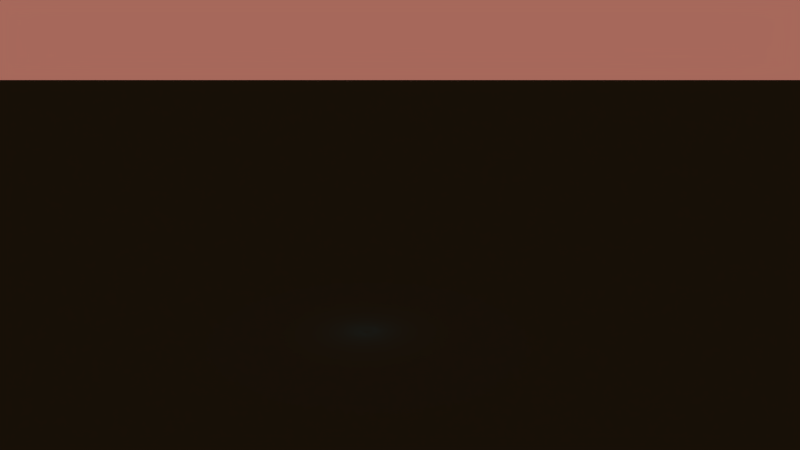 # Source: metaman.blend  (saved by Blender 2.54.0; exported with 4.5.12 LTS)
import bpy
from mathutils import Matrix  # noqa: F401  (used for matrix-valued properties, if any)

bpy.ops.wm.read_factory_settings(use_empty=True)
scene = bpy.context.scene
scene.name = 'Scene'

# ---- collections
col_collection_1 = bpy.data.collections.new('Collection 1'); scene.collection.children.link(col_collection_1)

# ---- materials (node trees are filled in below, after node groups)
mat_ground = bpy.data.materials.new('ground')
mat_ground.alpha_threshold = 0.0
mat_ground.use_transparent_shadow = False
mat_ground.diffuse_color = (0.01739, 0.01739, 0.01739, 1.0)
mat_ground.roughness = 0.5
mat_ground.specular_intensity = 0.0
mat_ground.line_color = (0.0, 0.0, 0.0, 0.3922)
mat_material_001 = bpy.data.materials.new('Material.001')
mat_material_001.alpha_threshold = 0.0
mat_material_001.use_transparent_shadow = False
mat_material_001.diffuse_color = (1.0, 1.0, 1.0, 1.0)
mat_material_001.roughness = 0.5
mat_material_001.line_color = (0.0, 0.0, 0.0, 1.0)

# ---- material node trees

# ---- world
world_world = bpy.data.worlds.new('World'); scene.world = world_world
world_world.color = (0.3844, 0.1397, 0.1053)
world_world.use_sun_shadow = False
world_world.sun_shadow_jitter_overblur = 0.0
world_world.cycles.sampling_method = 'MANUAL'
world_world.cycles.sample_map_resolution = 256

# ---- cameras
cam_camera = bpy.data.cameras.new('Camera')
cam_camera.clip_end = 100.0
cam_camera.lens = 35.0
cam_camera.ortho_scale = 7.314
cam_camera.dof.focus_distance = 0.0
cam_camera.dof.aperture_fstop = 128.0

# ---- lights
light_lamp_001 = bpy.data.lights.new('Lamp.001', 'POINT')
light_lamp_001.color = (0.07039, 0.8722, 1.0)
light_lamp_001.transmission_factor = 0.0
light_lamp_001.energy = 25.0
light_lamp_001.shadow_buffer_clip_start = 0.5
light_lamp_001.shadow_soft_size = 1.0
light_lamp_001.shadow_maximum_resolution = 0.006
light_lamp_001.use_absolute_resolution = True
light_lamp_001.cycles.use_multiple_importance_sampling = False
light_lamp = bpy.data.lights.new('Lamp', 'SPOT')
light_lamp.color = (0.2656, 0.9618, 1.0)
light_lamp.transmission_factor = 0.0
light_lamp.energy = 100.0
light_lamp.shadow_buffer_clip_start = 0.5
light_lamp.shadow_soft_size = 1.0
light_lamp.shadow_maximum_resolution = 0.006
light_lamp.use_absolute_resolution = True
light_lamp.cycles.use_multiple_importance_sampling = False
light_spot = bpy.data.lights.new('Spot', 'SUN')
light_spot.color = (0.7905, 1.0, 0.1428)
light_spot.transmission_factor = 0.0
light_spot.cutoff_distance = 30.0
light_spot.angle = 1.571
light_spot.energy = 0.5
light_spot.shadow_buffer_clip_start = 1.001
light_spot.shadow_soft_size = 1.0
light_spot.shadow_cascade_max_distance = 1000.0
light_spot.cycles.use_multiple_importance_sampling = False

# ---- meshes
me_mesh = bpy.data.meshes.new('Mesh')
me_mesh.from_pydata([(1.0, 1.0, 0.0), (1.0, -1.0, 0.0), (-1.0, -1.0, 0.0), (-1.0, 1.0, 0.0)], [], [(0, 3, 2, 1)])
me_mesh.materials.append(mat_ground)
me_mesh.use_remesh_preserve_volume = False
me_mesh.use_remesh_preserve_attributes = False
me_mesh.use_mirror_vertex_groups = False
me_mesh.update()

# ---- objects
ob_mball_043 = bpy.data.objects.new('Mball.043', None)
ob_mball_042 = bpy.data.objects.new('Mball.042', None)
ob_mball_041 = bpy.data.objects.new('Mball.041', None)
ob_mball_040 = bpy.data.objects.new('Mball.040', None)
ob_mball_039 = bpy.data.objects.new('Mball.039', None)
ob_mball_038 = bpy.data.objects.new('Mball.038', None)
ob_mball_037 = bpy.data.objects.new('Mball.037', None)
ob_mball_036 = bpy.data.objects.new('Mball.036', None)
ob_mball_035 = bpy.data.objects.new('Mball.035', None)
ob_mesh = bpy.data.objects.new('Mesh', me_mesh)
ob_lamp_001 = bpy.data.objects.new('Lamp.001', light_lamp_001)
ob_target = bpy.data.objects.new('target', None)
ob_lamp = bpy.data.objects.new('Lamp', light_lamp)
ob_camera = bpy.data.objects.new('Camera', cam_camera)
ob_key = bpy.data.objects.new('key', light_spot)
ob_mball_034 = bpy.data.objects.new('Mball.034', None)
ob_mball_033 = bpy.data.objects.new('Mball.033', None)
ob_mball_032 = bpy.data.objects.new('Mball.032', None)
ob_mball_028 = bpy.data.objects.new('Mball.028', None)
ob_mball_027 = bpy.data.objects.new('Mball.027', None)
ob_mball_026 = bpy.data.objects.new('Mball.026', None)
ob_mball_025 = bpy.data.objects.new('Mball.025', None)
ob_mball_024 = bpy.data.objects.new('Mball.024', None)
ob_mball_023 = bpy.data.objects.new('Mball.023', None)
ob_mball_031 = bpy.data.objects.new('Mball.031', None)
ob_mball_030 = bpy.data.objects.new('Mball.030', None)
ob_mball_029 = bpy.data.objects.new('Mball.029', None)
ob_mball_022 = bpy.data.objects.new('Mball.022', None)
ob_mball_021 = bpy.data.objects.new('Mball.021', None)
ob_mball_020 = bpy.data.objects.new('Mball.020', None)
ob_mball_019 = bpy.data.objects.new('Mball.019', None)
ob_mball_018 = bpy.data.objects.new('Mball.018', None)
ob_mball_017 = bpy.data.objects.new('Mball.017', None)
ob_mball_016 = bpy.data.objects.new('Mball.016', None)
ob_mball_015 = bpy.data.objects.new('Mball.015', None)
ob_mball_014 = bpy.data.objects.new('Mball.014', None)
ob_mball_013 = bpy.data.objects.new('Mball.013', None)
ob_mball_012 = bpy.data.objects.new('Mball.012', None)
ob_mball_011 = bpy.data.objects.new('Mball.011', None)
ob_mball_010 = bpy.data.objects.new('Mball.010', None)
ob_mball_009 = bpy.data.objects.new('Mball.009', None)
ob_mball_008 = bpy.data.objects.new('Mball.008', None)
ob_mball_007 = bpy.data.objects.new('Mball.007', None)
ob_mball_006 = bpy.data.objects.new('Mball.006', None)
ob_mball_005 = bpy.data.objects.new('Mball.005', None)
ob_mball_004 = bpy.data.objects.new('Mball.004', None)
ob_mball_003 = bpy.data.objects.new('Mball.003', None)
ob_mball_002 = bpy.data.objects.new('Mball.002', None)
ob_mball_001 = bpy.data.objects.new('Mball.001', None)
ob_mball = bpy.data.objects.new('Mball', None)

# ---- transforms, parenting, visibility, modifiers, constraints
ob_mball_043.location = (-0.07551, 0.4788, -0.2607)
ob_mball_043.scale = (0.5725, 0.5725, 0.08139)
ob_mball_043.empty_display_type = 'ARROWS'
ob_mball_043.empty_image_offset = (0.0, 0.0)
ob_mball_043.lineart.crease_threshold = 0.0
ob_mball_042.location = (0.698, 4.765, -0.3497)
ob_mball_042.scale = (0.2878, 0.2878, 0.04066)
ob_mball_042.empty_display_type = 'ARROWS'
ob_mball_042.empty_image_offset = (0.0, 0.0)
ob_mball_042.lineart.crease_threshold = 0.0
ob_mball_041.location = (-1.357, 0.3306, -0.3497)
ob_mball_041.scale = (0.458, 0.458, 0.0647)
ob_mball_041.empty_display_type = 'ARROWS'
ob_mball_041.empty_image_offset = (0.0, 0.0)
ob_mball_041.lineart.crease_threshold = 0.0
ob_mball_040.location = (2.075, 1.294, -0.3497)
ob_mball_040.scale = (0.458, 0.458, 0.0647)
ob_mball_040.empty_display_type = 'ARROWS'
ob_mball_040.empty_image_offset = (0.0, 0.0)
ob_mball_040.lineart.crease_threshold = 0.0
ob_mball_039.location = (0.4148, 3.083, -0.3497)
ob_mball_039.scale = (1.225, 1.225, 0.1731)
ob_mball_039.empty_display_type = 'ARROWS'
ob_mball_039.empty_image_offset = (0.0, 0.0)
ob_mball_039.lineart.crease_threshold = 0.0
ob_mball_038.location = (0.4148, -1.596, -0.3497)
ob_mball_038.scale = (0.6727, 0.6727, 0.09503)
ob_mball_038.empty_display_type = 'ARROWS'
ob_mball_038.empty_image_offset = (0.0, 0.0)
ob_mball_038.lineart.crease_threshold = 0.0
ob_mball_037.location = (1.185, -0.1927, -0.3497)
ob_mball_037.scale = (0.6727, 0.6727, 0.09503)
ob_mball_037.empty_display_type = 'ARROWS'
ob_mball_037.empty_image_offset = (0.0, 0.0)
ob_mball_037.lineart.crease_threshold = 0.0
ob_mball_036.location = (1.255, -3.835, -0.3497)
ob_mball_036.scale = (0.6727, 0.6727, 0.09503)
ob_mball_036.empty_display_type = 'ARROWS'
ob_mball_036.empty_image_offset = (0.0, 0.0)
ob_mball_036.lineart.crease_threshold = 0.0
ob_mball_035.location = (-0.07551, -4.956, -0.3497)
ob_mball_035.scale = (1.0, 1.0, 0.1413)
ob_mball_035.empty_display_type = 'ARROWS'
ob_mball_035.empty_image_offset = (0.0, 0.0)
ob_mball_035.lineart.crease_threshold = 0.0
ob_mesh.location = (-5.33, 1.394, -0.3497)
ob_mesh.scale = (90.55, 90.55, 90.55)
ob_mesh.empty_display_type = 'ARROWS'
ob_mesh.lineart.crease_threshold = 0.0
ob_lamp_001.location = (-2.301, 0.004505, -0.3497)
ob_lamp_001.empty_display_type = 'ARROWS'
ob_lamp_001.lineart.crease_threshold = 0.0
ob_target.location = (-0.07551, 0.3722, 2.816)
ob_target.scale = (2.847, 2.847, 2.847)
ob_target.empty_display_type = 'ARROWS'
ob_target.empty_image_offset = (0.0, 0.0)
ob_target.lineart.crease_threshold = 0.0
ob_lamp.location = (13.67, 5.248, 0.4849)
ob_lamp.empty_display_type = 'ARROWS'
ob_lamp.lineart.crease_threshold = 0.0
_c = ob_lamp.constraints.new('TRACK_TO'); _c.name = 'AutoTrack'
_c.target = ob_target
ob_camera.location = (14.79, -2.817, 6.768)
ob_camera.lock_rotations_4d = False
ob_camera.empty_display_type = 'ARROWS'
ob_camera.color = (0.0, 0.0, 0.0, 0.0)
ob_camera.display_type = 'WIRE'
ob_camera.lineart.crease_threshold = 0.0
_c = ob_camera.constraints.new('TRACK_TO'); _c.name = 'AutoTrack'
_c.target = ob_target
ob_key.location = (0.9835, 0.2332, 12.59)
ob_key.lock_rotations_4d = False
ob_key.empty_display_type = 'ARROWS'
ob_key.color = (0.0, 0.0, 0.0, 0.0)
ob_key.lineart.crease_threshold = 0.0
_c = ob_key.constraints.new('TRACK_TO'); _c.name = 'AutoTrack'
_c.target = ob_target
ob_mball_034.location = (0.7333, 0.8682, 3.799)
ob_mball_034.scale = (0.8582, 0.252, 0.1472)
ob_mball_034.empty_display_type = 'ARROWS'
ob_mball_034.empty_image_offset = (0.0, 0.0)
ob_mball_034.lineart.crease_threshold = 0.0
ob_mball_033.location = (0.6973, 1.281, 0.0)
ob_mball_033.rotation_euler = (0.0, -0.0, 0.4173)
ob_mball_033.scale = (0.4149, 0.2059, 0.2059)
ob_mball_033.empty_display_type = 'ARROWS'
ob_mball_033.empty_image_offset = (0.0, 0.0)
ob_mball_033.lineart.crease_threshold = 0.0
ob_mball_032.location = (0.3343, -1.841, 0.0)
ob_mball_032.rotation_euler = (0.0, -0.0, -0.3542)
ob_mball_032.scale = (0.4149, 0.2059, 0.2059)
ob_mball_032.empty_display_type = 'ARROWS'
ob_mball_032.empty_image_offset = (0.0, 0.0)
ob_mball_032.lineart.crease_threshold = 0.0
ob_mball_028.location = (0.6864, 4.327, 3.424)
ob_mball_028.rotation_euler = (-1.118, -0.2526, 0.8887)
ob_mball_028.scale = (0.1451, 0.1113, 0.1113)
ob_mball_028.empty_display_type = 'ARROWS'
ob_mball_028.empty_image_offset = (0.0, 0.0)
ob_mball_028.lineart.crease_threshold = 0.0
ob_mball_027.location = (0.5221, 3.936, 3.259)
ob_mball_027.rotation_euler = (-1.408, -0.4902, 1.649)
ob_mball_027.scale = (0.1451, 0.1113, 0.1113)
ob_mball_027.empty_display_type = 'ARROWS'
ob_mball_027.empty_image_offset = (0.0, 0.0)
ob_mball_027.lineart.crease_threshold = 0.0
ob_mball_026.location = (0.3294, 4.071, 3.01)
ob_mball_026.rotation_euler = (-1.144, -0.2359, 1.722)
ob_mball_026.scale = (0.1451, 0.1113, 0.1113)
ob_mball_026.empty_display_type = 'ARROWS'
ob_mball_026.empty_image_offset = (0.0, 0.0)
ob_mball_026.lineart.crease_threshold = 0.0
ob_mball_025.location = (0.4437, 4.512, 3.026)
ob_mball_025.rotation_euler = (-1.096, 0.1002, 1.055)
ob_mball_025.scale = (0.1451, 0.1113, 0.1113)
ob_mball_025.empty_display_type = 'ARROWS'
ob_mball_025.empty_image_offset = (0.0, 0.0)
ob_mball_025.lineart.crease_threshold = 0.0
ob_mball_024.location = (0.1734, 4.479, 2.592)
ob_mball_024.rotation_euler = (-1.03, 0.3883, 1.211)
ob_mball_024.scale = (0.1302, 0.09982, 0.09982)
ob_mball_024.empty_display_type = 'ARROWS'
ob_mball_024.empty_image_offset = (0.0, 0.0)
ob_mball_024.lineart.crease_threshold = 0.0
ob_mball_023.location = (0.1331, 4.083, 2.684)
ob_mball_023.rotation_euler = (-0.9176, -0.04354, 1.83)
ob_mball_023.scale = (0.1302, 0.09982, 0.09982)
ob_mball_023.empty_display_type = 'ARROWS'
ob_mball_023.empty_image_offset = (0.0, 0.0)
ob_mball_023.lineart.crease_threshold = 0.0
ob_mball_031.location = (-0.01193, 3.515, 2.749)
ob_mball_031.rotation_euler = (-1.009, 0.2136, 1.013)
ob_mball_031.scale = (0.2057, 0.286, 0.129)
ob_mball_031.empty_display_type = 'ARROWS'
ob_mball_031.empty_image_offset = (0.0, 0.0)
ob_mball_031.lineart.crease_threshold = 0.0
ob_mball_030.location = (-0.08028, 4.13, 2.294)
ob_mball_030.rotation_euler = (-0.9176, -0.04354, 1.83)
ob_mball_030.scale = (0.1072, 0.08222, 0.08222)
ob_mball_030.empty_display_type = 'ARROWS'
ob_mball_030.empty_image_offset = (0.0, 0.0)
ob_mball_030.lineart.crease_threshold = 0.0
ob_mball_029.location = (-0.04712, 4.457, 2.219)
ob_mball_029.rotation_euler = (-1.03, 0.3883, 1.211)
ob_mball_029.scale = (0.1072, 0.08222, 0.08222)
ob_mball_029.empty_display_type = 'ARROWS'
ob_mball_029.empty_image_offset = (0.0, 0.0)
ob_mball_029.lineart.crease_threshold = 0.0
ob_mball_022.location = (0.9641, 3.375, 3.318)
ob_mball_022.rotation_euler = (0.2927, 0.2964, 0.1603)
ob_mball_022.scale = (0.1451, 0.1113, 0.1113)
ob_mball_022.empty_display_type = 'ARROWS'
ob_mball_022.empty_image_offset = (0.0, 0.0)
ob_mball_022.lineart.crease_threshold = 0.0
ob_mball_021.location = (0.5099, 3.34, 3.324)
ob_mball_021.rotation_euler = (0.3065, -0.4162, -0.05473)
ob_mball_021.scale = (0.2113, 0.162, 0.162)
ob_mball_021.empty_display_type = 'ARROWS'
ob_mball_021.empty_image_offset = (0.0, 0.0)
ob_mball_021.lineart.crease_threshold = 0.0
ob_mball_020.location = (0.8171, -1.8, 3.39)
ob_mball_020.rotation_euler = (-0.5849, 0.4571, -0.3534)
ob_mball_020.scale = (0.2113, 0.162, 0.162)
ob_mball_020.empty_display_type = 'ARROWS'
ob_mball_020.empty_image_offset = (0.0, 0.0)
ob_mball_020.lineart.crease_threshold = 0.0
ob_mball_019.location = (1.057, -2.005, 3.062)
ob_mball_019.rotation_euler = (-1.099, 0.9811, -1.09)
ob_mball_019.scale = (0.1451, 0.1113, 0.1113)
ob_mball_019.empty_display_type = 'ARROWS'
ob_mball_019.empty_image_offset = (0.0, 0.0)
ob_mball_019.lineart.crease_threshold = 0.0
ob_mball_018.location = (-0.08353, -2.878, 3.328)
ob_mball_018.rotation_euler = (0.451, 0.3995, -1.105)
ob_mball_018.scale = (0.1099, 0.08423, 0.08423)
ob_mball_018.empty_display_type = 'ARROWS'
ob_mball_018.empty_image_offset = (0.0, 0.0)
ob_mball_018.lineart.crease_threshold = 0.0
ob_mball_017.location = (0.07982, -3.058, 3.084)
ob_mball_017.rotation_euler = (0.8573, 1.011, -0.5161)
ob_mball_017.scale = (0.1099, 0.08423, 0.08423)
ob_mball_017.empty_display_type = 'ARROWS'
ob_mball_017.empty_image_offset = (0.0, 0.0)
ob_mball_017.lineart.crease_threshold = 0.0
ob_mball_016.location = (0.4159, -3.07, 3.223)
ob_mball_016.rotation_euler = (0.2169, 0.9256, -0.8722)
ob_mball_016.scale = (0.1261, 0.0967, 0.0967)
ob_mball_016.empty_display_type = 'ARROWS'
ob_mball_016.empty_image_offset = (0.0, 0.0)
ob_mball_016.lineart.crease_threshold = 0.0
ob_mball_015.location = (0.2306, -2.811, 3.458)
ob_mball_015.rotation_euler = (0.1322, 0.1924, -1.021)
ob_mball_015.scale = (0.1261, 0.0967, 0.0967)
ob_mball_015.empty_display_type = 'ARROWS'
ob_mball_015.empty_image_offset = (0.0, 0.0)
ob_mball_015.lineart.crease_threshold = 0.0
ob_mball_014.location = (0.5599, -2.67, 3.526)
ob_mball_014.rotation_euler = (0.1216, -0.1617, -1.126)
ob_mball_014.scale = (0.1451, 0.1113, 0.1113)
ob_mball_014.empty_display_type = 'ARROWS'
ob_mball_014.empty_image_offset = (0.0, 0.0)
ob_mball_014.lineart.crease_threshold = 0.0
ob_mball_013.location = (0.7695, -3.054, 3.399)
ob_mball_013.rotation_euler = (0.1432, 0.5753, -1.028)
ob_mball_013.scale = (0.1451, 0.1113, 0.1113)
ob_mball_013.empty_display_type = 'ARROWS'
ob_mball_013.empty_image_offset = (0.0, 0.0)
ob_mball_013.lineart.crease_threshold = 0.0
ob_mball_012.location = (1.168, -2.879, 3.668)
ob_mball_012.rotation_euler = (0.07962, 0.1054, -0.84)
ob_mball_012.scale = (0.1451, 0.1113, 0.1113)
ob_mball_012.empty_display_type = 'ARROWS'
ob_mball_012.empty_image_offset = (0.0, 0.0)
ob_mball_012.lineart.crease_threshold = 0.0
ob_mball_011.location = (0.8772, -2.539, 3.582)
ob_mball_011.rotation_euler = (0.09839, -0.6348, -0.9069)
ob_mball_011.scale = (0.1451, 0.1113, 0.1113)
ob_mball_011.empty_display_type = 'ARROWS'
ob_mball_011.empty_image_offset = (0.0, 0.0)
ob_mball_011.lineart.crease_threshold = 0.0
ob_mball_010.location = (0.1839, -2.215, 3.523)
ob_mball_010.rotation_euler = (0.1225, 0.2, -1.082)
ob_mball_010.scale = (0.2166, 0.3012, 0.1358)
ob_mball_010.empty_display_type = 'ARROWS'
ob_mball_010.empty_image_offset = (0.0, 0.0)
ob_mball_010.lineart.crease_threshold = 0.0
ob_mball_009.location = (-0.4925, 2.92, 3.039)
ob_mball_009.rotation_euler = (-0.05354, 0.3094, 0.7809)
ob_mball_009.scale = (0.2828, 0.3031, 0.2565)
ob_mball_009.empty_display_type = 'ARROWS'
ob_mball_009.empty_image_offset = (0.0, 0.0)
ob_mball_009.lineart.crease_threshold = 0.0
ob_mball_008.location = (-0.3253, 1.865, 3.065)
ob_mball_008.rotation_euler = (0.1317, -0.1404, 1.985)
ob_mball_008.scale = (0.3833, 0.3862, 0.2758)
ob_mball_008.empty_display_type = 'ARROWS'
ob_mball_008.empty_image_offset = (0.0, 0.0)
ob_mball_008.lineart.crease_threshold = 0.0
ob_mball_007.location = (-0.3379, -1.553, 3.665)
ob_mball_007.rotation_euler = (0.5614, -0.2405, 1.963)
ob_mball_007.scale = (0.3871, 0.2528, 0.2528)
ob_mball_007.empty_display_type = 'ARROWS'
ob_mball_007.empty_image_offset = (0.0, 0.0)
ob_mball_007.lineart.crease_threshold = 0.0
ob_mball_006.location = (-0.1504, -0.5378, 3.67)
ob_mball_006.rotation_euler = (0.7157, 0.2482, 1.016)
ob_mball_006.scale = (0.3871, 0.2766, 0.2766)
ob_mball_006.empty_display_type = 'ARROWS'
ob_mball_006.empty_image_offset = (0.0, 0.0)
ob_mball_006.lineart.crease_threshold = 0.0
ob_mball_005.location = (0.2728, 0.8178, 1.678)
ob_mball_005.rotation_euler = (-0.05621, 0.2808, 0.2868)
ob_mball_005.scale = (0.3871, 0.3871, 0.3871)
ob_mball_005.empty_display_type = 'ARROWS'
ob_mball_005.empty_image_offset = (0.0, 0.0)
ob_mball_005.lineart.crease_threshold = 0.0
ob_mball_004.location = (0.6085, 1.018, 0.783)
ob_mball_004.rotation_euler = (-0.2263, 2.045, -0.215)
ob_mball_004.scale = (0.3871, 0.3871, 0.3871)
ob_mball_004.empty_display_type = 'ARROWS'
ob_mball_004.empty_image_offset = (0.0, 0.0)
ob_mball_004.lineart.crease_threshold = 0.0
ob_mball_003.location = (0.09242, -1.359, 0.712)
ob_mball_003.rotation_euler = (1.04, 2.403, 0.8562)
ob_mball_003.scale = (0.3871, 0.3871, 0.3871)
ob_mball_003.empty_display_type = 'ARROWS'
ob_mball_003.empty_image_offset = (0.0, 0.0)
ob_mball_003.lineart.crease_threshold = 0.0
ob_mball_002.location = (0.1045, -0.5762, 1.657)
ob_mball_002.rotation_euler = (-1.192, 0.8145, -1.067)
ob_mball_002.scale = (0.3871, 0.3871, 0.3871)
ob_mball_002.empty_display_type = 'ARROWS'
ob_mball_002.empty_image_offset = (0.0, 0.0)
ob_mball_002.lineart.crease_threshold = 0.0
ob_mball_001.location = (0.1741, 0.8849, 3.937)
ob_mball_001.rotation_euler = (-0.2845, 0.03163, -0.02318)
ob_mball_001.scale = (0.5571, 0.5571, 0.5571)
ob_mball_001.empty_display_type = 'ARROWS'
ob_mball_001.empty_image_offset = (0.0, 0.0)
ob_mball_001.lineart.crease_threshold = 0.0
ob_mball.location = (-0.09909, 0.542, 2.75)
ob_mball.rotation_euler = (-0.2845, 0.03163, -0.02318)
ob_mball.scale = (0.3871, 0.3871, 0.3871)
ob_mball.empty_display_type = 'ARROWS'
ob_mball.empty_image_offset = (0.0, 0.0)
ob_mball.lineart.crease_threshold = 0.0

# ---- collection membership
col_collection_1.objects.link(ob_mball_043)
col_collection_1.objects.link(ob_mball_042)
col_collection_1.objects.link(ob_mball_041)
col_collection_1.objects.link(ob_mball_040)
col_collection_1.objects.link(ob_mball_039)
col_collection_1.objects.link(ob_mball_038)
col_collection_1.objects.link(ob_mball_037)
col_collection_1.objects.link(ob_mball_036)
col_collection_1.objects.link(ob_mball_035)
col_collection_1.objects.link(ob_mesh)
col_collection_1.objects.link(ob_lamp_001)
col_collection_1.objects.link(ob_target)
col_collection_1.objects.link(ob_lamp)
col_collection_1.objects.link(ob_camera)
col_collection_1.objects.link(ob_key)
col_collection_1.objects.link(ob_mball_034)
col_collection_1.objects.link(ob_mball_033)
col_collection_1.objects.link(ob_mball_032)
col_collection_1.objects.link(ob_mball_028)
col_collection_1.objects.link(ob_mball_027)
col_collection_1.objects.link(ob_mball_026)
col_collection_1.objects.link(ob_mball_025)
col_collection_1.objects.link(ob_mball_024)
col_collection_1.objects.link(ob_mball_023)
col_collection_1.objects.link(ob_mball_031)
col_collection_1.objects.link(ob_mball_030)
col_collection_1.objects.link(ob_mball_029)
col_collection_1.objects.link(ob_mball_022)
col_collection_1.objects.link(ob_mball_021)
col_collection_1.objects.link(ob_mball_020)
col_collection_1.objects.link(ob_mball_019)
col_collection_1.objects.link(ob_mball_018)
col_collection_1.objects.link(ob_mball_017)
col_collection_1.objects.link(ob_mball_016)
col_collection_1.objects.link(ob_mball_015)
col_collection_1.objects.link(ob_mball_014)
col_collection_1.objects.link(ob_mball_013)
col_collection_1.objects.link(ob_mball_012)
col_collection_1.objects.link(ob_mball_011)
col_collection_1.objects.link(ob_mball_010)
col_collection_1.objects.link(ob_mball_009)
col_collection_1.objects.link(ob_mball_008)
col_collection_1.objects.link(ob_mball_007)
col_collection_1.objects.link(ob_mball_006)
col_collection_1.objects.link(ob_mball_005)
col_collection_1.objects.link(ob_mball_004)
col_collection_1.objects.link(ob_mball_003)
col_collection_1.objects.link(ob_mball_002)
col_collection_1.objects.link(ob_mball_001)
col_collection_1.objects.link(ob_mball)

# ---- scene / render settings (as saved in the file)
scene.camera = ob_camera
scene.frame_start = 1; scene.frame_end = 250; scene.frame_set(1)
scene.render.engine = 'BLENDER_EEVEE_NEXT'
scene.render.image_settings.color_mode = 'RGB'
scene.render.image_settings.compression = 90
scene.render.resolution_x = 1280
scene.render.resolution_y = 720
scene.render.dither_intensity = 0.0
scene.render.bake_margin = 2
scene.render.bake_bias = 0.0
scene.cycles.use_denoising = False
scene.cycles.samples = 10
scene.cycles.sampling_pattern = 'TABULATED_SOBOL'
scene.cycles.light_sampling_threshold = 0.0
scene.cycles.use_adaptive_sampling = False
scene.cycles.use_light_tree = False
scene.cycles.blur_glossy = 0.0
scene.cycles.volume_bounces = 1
scene.cycles.pixel_filter_type = 'GAUSSIAN'
scene.cycles.sample_clamp_indirect = 0.0
scene.view_settings.view_transform = 'Standard'
bpy.context.view_layer.update()
